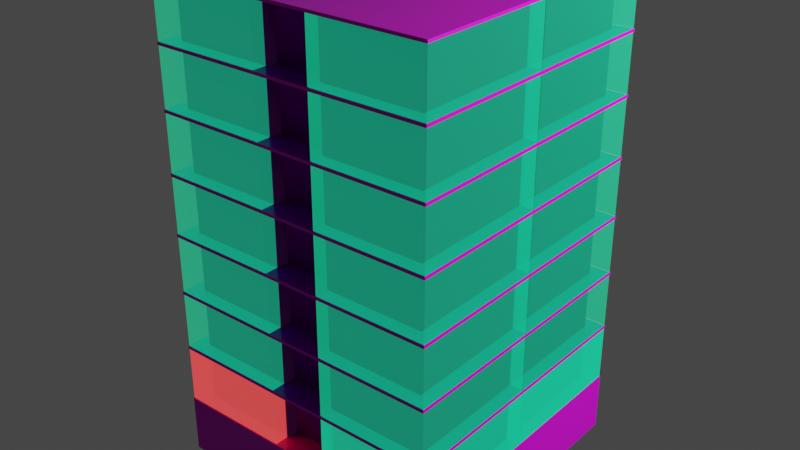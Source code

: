 # Source: building.blend  (saved by Blender 3.5.10; exported with 4.5.12 LTS)
import bpy
from mathutils import Matrix  # noqa: F401  (used for matrix-valued properties, if any)

bpy.ops.wm.read_factory_settings(use_empty=True)
scene = bpy.context.scene
scene.name = 'Scene'

# ---- images (referenced by path relative to the original .blend; pixels are not part of the script)
import os
ASSET_DIR = os.environ.get("B2B_ASSET_DIR", "")  # directory of the original .blend (textures are referenced by path, not embedded)
HERE = os.path.dirname(os.path.abspath(__file__))  # packed textures are extracted next to this script under _unpacked/

def load_image(name, relpath, width, height, colorspace="sRGB"):
    """Load a texture the original file referenced (path relative to the .blend, or extracted next to this script)."""
    p = next((c for c in (os.path.join(HERE, relpath), os.path.join(ASSET_DIR, relpath)) if relpath and os.path.exists(c)), "")
    if p:
        img = bpy.data.images.load(p, check_existing=True)
        img.name = name
    else:  # same state as the original file: an image datablock whose file is absent (Cycles renders it pink)
        img = bpy.data.images.new(name, width, height)
        img.source = "FILE"
        img.filepath = "//" + (relpath or name)
    img.colorspace_settings.name = colorspace
    return img
img_concrete_wall_012_basecolor_jpg = load_image('Concrete_Wall_012_basecolor.jpg', 'Concrete_Wall_012_basecolor.jpg', 1024, 1024, 'sRGB')
img_concrete_wall_012_normal_jpg = load_image('Concrete_Wall_012_normal.jpg', 'Concrete_Wall_012_normal.jpg', 1024, 1024, 'sRGB')
img_concrete_wall_012_roughness_jpg = load_image('Concrete_Wall_012_roughness.jpg', 'Concrete_Wall_012_roughness.jpg', 1024, 1024, 'sRGB')
img_building_facade_001_basecolor_jpg = load_image('Building_Facade_001_basecolor.jpg', 'Building_Facade_001_basecolor.jpg', 1024, 1024, 'sRGB')
img_building_facade_001_normal_jpg = load_image('Building_Facade_001_normal.jpg', 'Building_Facade_001_normal.jpg', 1024, 1024, 'sRGB')
img_building_facade_001_roughness_jpg = load_image('Building_Facade_001_roughness.jpg', 'Building_Facade_001_roughness.jpg', 1024, 1024, 'sRGB')

# ---- materials (node trees are filled in below, after node groups)
mat_concretematerial = bpy.data.materials.new('ConcreteMaterial')
mat_concretematerial.use_transparent_shadow = False
mat_commonareamaterial = bpy.data.materials.new('CommonAreaMaterial')
mat_commonareamaterial.use_transparent_shadow = False
mat_apartmentmaterial = bpy.data.materials.new('ApartmentMaterial')
mat_apartmentmaterial.use_transparent_shadow = False
mat_selectionhover = bpy.data.materials.new('SelectionHover')
mat_selectionhover.surface_render_method = 'BLENDED'
mat_selectionhover.blend_method = 'BLEND'
mat_selectionhover.use_transparency_overlap = False
mat_selectionhover.show_transparent_back = False
mat_selectionhover.use_transparent_shadow = False
mat_selectionselect = bpy.data.materials.new('SelectionSelect')
mat_selectionselect.surface_render_method = 'BLENDED'
mat_selectionselect.blend_method = 'BLEND'
mat_selectionselect.use_transparency_overlap = False
mat_selectionselect.show_transparent_back = False
mat_selectionselect.use_transparent_shadow = False
mat_selectionunavailablehover = bpy.data.materials.new('SelectionUnavailableHover')
mat_selectionunavailablehover.surface_render_method = 'BLENDED'
mat_selectionunavailablehover.blend_method = 'BLEND'
mat_selectionunavailablehover.use_transparency_overlap = False
mat_selectionunavailablehover.show_transparent_back = False
mat_selectionunavailablehover.use_transparent_shadow = False
mat_selectionunavailableselect = bpy.data.materials.new('SelectionUnavailableSelect')
mat_selectionunavailableselect.surface_render_method = 'BLENDED'
mat_selectionunavailableselect.blend_method = 'BLEND'
mat_selectionunavailableselect.use_transparency_overlap = False
mat_selectionunavailableselect.show_transparent_back = False
mat_selectionunavailableselect.use_transparent_shadow = False
mat_selectiondefault = bpy.data.materials.new('SelectionDefault')
mat_selectiondefault.surface_render_method = 'BLENDED'
mat_selectiondefault.blend_method = 'BLEND'
mat_selectiondefault.use_transparency_overlap = False
mat_selectiondefault.show_transparent_back = False
mat_selectiondefault.use_transparent_shadow = False

# ---- material node trees
mat_concretematerial.use_nodes = True; mat_concretematerial.node_tree.nodes.clear()
_N = mat_concretematerial.node_tree.nodes; _L = mat_concretematerial.node_tree.links
n0 = _N.new('ShaderNodeUVMap'); n0.name = 'UV Map'; n0.location = (-1016, 207)
n0.uv_map = 'UVMap'
n1 = _N.new('ShaderNodeTexImage'); n1.name = 'Image Texture'; n1.location = (-461, 411)
n1.image = img_concrete_wall_012_basecolor_jpg
n2 = _N.new('ShaderNodeMapping'); n2.name = 'Mapping'; n2.location = (-772, 225)
n2.inputs[3].default_value = (5.0, 5.0, 5.0)
n3 = _N.new('ShaderNodeOutputMaterial'); n3.name = 'Material Output'; n3.location = (440, 308)
n4 = _N.new('ShaderNodeBsdfPrincipled'); n4.name = 'Principled BSDF'; n4.location = (138, 312)
n4.distribution = 'GGX'
n4.subsurface_method = 'RANDOM_WALK_SKIN'
n4.inputs[3].default_value = 1.45
n4.inputs[27].default_value = (0.0, 0.0, 0.0, 1.0)
n4.inputs[28].default_value = 1.0
n5 = _N.new('ShaderNodeNormalMap'); n5.name = 'Normal Map'; n5.location = (-105, -311)
n6 = _N.new('ShaderNodeTexImage'); n6.name = 'Image Texture.001'; n6.location = (-454, -372)
n6.image = img_concrete_wall_012_normal_jpg
n7 = _N.new('ShaderNodeTexImage'); n7.name = 'Image Texture.002'; n7.location = (-473, 42)
n7.image = img_concrete_wall_012_roughness_jpg
_L.new(n4.outputs[0], n3.inputs[0])
_L.new(n0.outputs[0], n2.inputs[0])
_L.new(n2.outputs[0], n1.inputs[0])
_L.new(n1.outputs[0], n4.inputs[0])
_L.new(n2.outputs[0], n6.inputs[0])
_L.new(n6.outputs[0], n5.inputs[1])
_L.new(n5.outputs[0], n4.inputs[5])
_L.new(n2.outputs[0], n7.inputs[0])
_L.new(n7.outputs[0], n4.inputs[2])
n3.is_active_output = True
mat_commonareamaterial.use_nodes = True; mat_commonareamaterial.node_tree.nodes.clear()
_N = mat_commonareamaterial.node_tree.nodes; _L = mat_commonareamaterial.node_tree.links
n0 = _N.new('ShaderNodeUVMap'); n0.name = 'UV Map'; n0.location = (-1030, 260)
n0.uv_map = 'UVMap'
n1 = _N.new('ShaderNodeOutputMaterial'); n1.name = 'Material Output'; n1.location = (588, 342)
n2 = _N.new('ShaderNodeBsdfPrincipled'); n2.name = 'Principled BSDF'; n2.location = (208, 353)
n2.distribution = 'GGX'
n2.subsurface_method = 'RANDOM_WALK_SKIN'
n2.inputs[3].default_value = 1.45
n2.inputs[27].default_value = (0.0, 0.0, 0.0, 1.0)
n2.inputs[28].default_value = 1.0
n3 = _N.new('ShaderNodeTexImage'); n3.name = 'Image Texture'; n3.location = (-451, 504)
n3.image = img_building_facade_001_basecolor_jpg
n4 = _N.new('ShaderNodeNormalMap'); n4.name = 'Normal Map'; n4.location = (-75, -214)
n4.inputs[0].default_value = 5.0
n5 = _N.new('ShaderNodeTexImage'); n5.name = 'Image Texture.001'; n5.location = (-452, -122)
n5.image = img_building_facade_001_normal_jpg
n6 = _N.new('ShaderNodeMapping'); n6.name = 'Mapping'; n6.location = (-782, 280)
n6.inputs[1].default_value = (0.12, 0.27, 0.0)
n6.inputs[3].default_value = (1.0, 0.7, 0.5)
n7 = _N.new('ShaderNodeTexImage'); n7.name = 'Image Texture.002'; n7.location = (-448, 198)
n7.image = img_building_facade_001_roughness_jpg
_L.new(n2.outputs[0], n1.inputs[0])
_L.new(n0.outputs[0], n6.inputs[0])
_L.new(n6.outputs[0], n3.inputs[0])
_L.new(n6.outputs[0], n5.inputs[0])
_L.new(n5.outputs[0], n4.inputs[1])
_L.new(n4.outputs[0], n2.inputs[5])
_L.new(n3.outputs[0], n2.inputs[0])
_L.new(n6.outputs[0], n7.inputs[0])
_L.new(n7.outputs[0], n2.inputs[2])
n1.is_active_output = True
mat_apartmentmaterial.use_nodes = True; mat_apartmentmaterial.node_tree.nodes.clear()
_N = mat_apartmentmaterial.node_tree.nodes; _L = mat_apartmentmaterial.node_tree.links
n0 = _N.new('ShaderNodeUVMap'); n0.name = 'UV Map'; n0.location = (-1030, 260)
n0.uv_map = 'UVMap'
n1 = _N.new('ShaderNodeOutputMaterial'); n1.name = 'Material Output'; n1.location = (588, 342)
n2 = _N.new('ShaderNodeBsdfPrincipled'); n2.name = 'Principled BSDF'; n2.location = (208, 353)
n2.distribution = 'GGX'
n2.subsurface_method = 'RANDOM_WALK_SKIN'
n2.inputs[3].default_value = 1.45
n2.inputs[27].default_value = (0.0, 0.0, 0.0, 1.0)
n2.inputs[28].default_value = 1.0
n3 = _N.new('ShaderNodeTexImage'); n3.name = 'Image Texture'; n3.location = (-451, 504)
n3.image = img_building_facade_001_basecolor_jpg
n4 = _N.new('ShaderNodeNormalMap'); n4.name = 'Normal Map'; n4.location = (-75, -214)
n4.inputs[0].default_value = 5.0
n5 = _N.new('ShaderNodeTexImage'); n5.name = 'Image Texture.001'; n5.location = (-452, -122)
n5.image = img_building_facade_001_normal_jpg
n6 = _N.new('ShaderNodeMapping'); n6.name = 'Mapping'; n6.location = (-782, 280)
n6.inputs[1].default_value = (0.23, 0.17, 0.0)
n6.inputs[3].default_value = (0.3, 0.4, 0.5)
n7 = _N.new('ShaderNodeTexImage'); n7.name = 'Image Texture.002'; n7.location = (-448, 198)
n7.image = img_building_facade_001_roughness_jpg
_L.new(n2.outputs[0], n1.inputs[0])
_L.new(n0.outputs[0], n6.inputs[0])
_L.new(n6.outputs[0], n3.inputs[0])
_L.new(n6.outputs[0], n5.inputs[0])
_L.new(n5.outputs[0], n4.inputs[1])
_L.new(n4.outputs[0], n2.inputs[5])
_L.new(n3.outputs[0], n2.inputs[0])
_L.new(n6.outputs[0], n7.inputs[0])
_L.new(n7.outputs[0], n2.inputs[2])
n1.is_active_output = True
mat_selectionhover.use_nodes = True; mat_selectionhover.node_tree.nodes.clear()
_N = mat_selectionhover.node_tree.nodes; _L = mat_selectionhover.node_tree.links
n0 = _N.new('ShaderNodeBsdfPrincipled'); n0.name = 'Principled BSDF'; n0.location = (10, 300)
n0.distribution = 'GGX'
n0.subsurface_method = 'RANDOM_WALK_SKIN'
n0.inputs[0].default_value = (0.005181, 0.4851, 0.2195, 1.0)
n0.inputs[3].default_value = 1.45
n0.inputs[4].default_value = 0.7
n0.inputs[27].default_value = (0.005181, 0.4851, 0.2195, 1.0)
n0.inputs[28].default_value = 1.0
n1 = _N.new('ShaderNodeOutputMaterial'); n1.name = 'Material Output'; n1.location = (300, 300)
_L.new(n0.outputs[0], n1.inputs[0])
n1.is_active_output = True
mat_selectionselect.use_nodes = True; mat_selectionselect.node_tree.nodes.clear()
_N = mat_selectionselect.node_tree.nodes; _L = mat_selectionselect.node_tree.links
n0 = _N.new('ShaderNodeBsdfPrincipled'); n0.name = 'Principled BSDF'; n0.location = (10, 300)
n0.distribution = 'GGX'
n0.subsurface_method = 'RANDOM_WALK_SKIN'
n0.inputs[0].default_value = (0.005181, 0.4851, 0.2195, 1.0)
n0.inputs[3].default_value = 1.45
n0.inputs[4].default_value = 0.9
n0.inputs[27].default_value = (0.005181, 0.4851, 0.2195, 1.0)
n0.inputs[28].default_value = 1.0
n1 = _N.new('ShaderNodeOutputMaterial'); n1.name = 'Material Output'; n1.location = (300, 300)
_L.new(n0.outputs[0], n1.inputs[0])
n1.is_active_output = True
mat_selectionunavailablehover.use_nodes = True; mat_selectionunavailablehover.node_tree.nodes.clear()
_N = mat_selectionunavailablehover.node_tree.nodes; _L = mat_selectionunavailablehover.node_tree.links
n0 = _N.new('ShaderNodeBsdfPrincipled'); n0.name = 'Principled BSDF'; n0.location = (10, 300)
n0.distribution = 'GGX'
n0.subsurface_method = 'RANDOM_WALK_SKIN'
n0.inputs[0].default_value = (0.8632, 0.05781, 0.05781, 1.0)
n0.inputs[3].default_value = 1.45
n0.inputs[4].default_value = 0.4
n0.inputs[27].default_value = (0.8632, 0.05781, 0.05781, 1.0)
n0.inputs[28].default_value = 1.0
n1 = _N.new('ShaderNodeOutputMaterial'); n1.name = 'Material Output'; n1.location = (300, 300)
_L.new(n0.outputs[0], n1.inputs[0])
n1.is_active_output = True
mat_selectionunavailableselect.use_nodes = True; mat_selectionunavailableselect.node_tree.nodes.clear()
_N = mat_selectionunavailableselect.node_tree.nodes; _L = mat_selectionunavailableselect.node_tree.links
n0 = _N.new('ShaderNodeBsdfPrincipled'); n0.name = 'Principled BSDF'; n0.location = (10, 300)
n0.distribution = 'GGX'
n0.subsurface_method = 'RANDOM_WALK_SKIN'
n0.inputs[0].default_value = (0.8632, 0.05781, 0.05781, 1.0)
n0.inputs[3].default_value = 1.45
n0.inputs[4].default_value = 0.9
n0.inputs[27].default_value = (0.8632, 0.05781, 0.05781, 1.0)
n0.inputs[28].default_value = 1.0
n1 = _N.new('ShaderNodeOutputMaterial'); n1.name = 'Material Output'; n1.location = (300, 300)
_L.new(n0.outputs[0], n1.inputs[0])
n1.is_active_output = True
mat_selectiondefault.use_nodes = True; mat_selectiondefault.node_tree.nodes.clear()
_N = mat_selectiondefault.node_tree.nodes; _L = mat_selectiondefault.node_tree.links
n0 = _N.new('ShaderNodeBsdfPrincipled'); n0.name = 'Principled BSDF'; n0.location = (10, 300)
n0.distribution = 'GGX'
n0.subsurface_method = 'RANDOM_WALK_SKIN'
n0.inputs[0].default_value = (0.005181, 0.4851, 0.2195, 1.0)
n0.inputs[3].default_value = 1.45
n0.inputs[4].default_value = 0.4
n0.inputs[27].default_value = (0.005181, 0.4851, 0.2195, 1.0)
n0.inputs[28].default_value = 1.0
n1 = _N.new('ShaderNodeOutputMaterial'); n1.name = 'Material Output'; n1.location = (300, 300)
_L.new(n0.outputs[0], n1.inputs[0])
n1.is_active_output = True

# ---- world
world_world = bpy.data.worlds.new('World'); scene.world = world_world
world_world.use_nodes = True; world_world.node_tree.nodes.clear()
_N = world_world.node_tree.nodes; _L = world_world.node_tree.links
n0 = _N.new('ShaderNodeOutputWorld'); n0.name = 'World Output'; n0.location = (300, 300)
n1 = _N.new('ShaderNodeBackground'); n1.name = 'Background'; n1.location = (10, 300)
n1.inputs[0].default_value = (0.05088, 0.05088, 0.05088, 1.0)
_L.new(n1.outputs[0], n0.inputs[0])
n0.is_active_output = True
world_world.color = (0.05088, 0.05088, 0.05088)
world_world.use_sun_shadow = False
world_world.sun_shadow_jitter_overblur = 0.0

# ---- lights
light_point = bpy.data.lights.new('Point', 'POINT')
light_point.transmission_factor = 0.0
light_point.energy = 1e+05
light_point.shadow_maximum_resolution = 0.006
light_point.use_absolute_resolution = True

# ---- meshes
me_plane_001 = bpy.data.meshes.new('Plane.001')
me_plane_001.from_pydata([(-10.0, -10.0, 0.0), (10.0, -10.0, 0.0), (-10.0, 10.0, 0.0), (10.0, 10.0, 0.0), (-10.0, -10.0, 4.0), (10.0, -10.0, 4.0), (-10.0, 10.0, 4.0), (10.0, 10.0, 4.0)], [], [(0, 2, 3, 1), (4, 5, 7, 6), (3, 2, 6, 7), (0, 1, 5, 4), (1, 3, 7, 5), (2, 0, 4, 6)])
_uv = me_plane_001.uv_layers.new(name='UVMap')
_uv.uv.foreach_set('vector', [0.4999, 0.4999, 0.4999, 0.0001447, 0.0001447, 0.0001446, 0.0001446, 0.4999, 0.4999, 0.9999, 0.0001446, 0.9999, 0.0001447, 0.5001, 0.4999, 0.5001, 0.5001, 0.0001446, 0.5001, 0.4999, 0.6001, 0.4999, 0.6001, 0.0001446, 0.6004, 0.4999, 0.6004, 0.0001446, 0.7003, 0.0001446, 0.7003, 0.4999, 0.5001, 0.4999, 0.5001, 0.0001446, 0.6001, 0.0001446, 0.6001, 0.4999, 0.6004, 0.0001446, 0.6004, 0.4999, 0.7003, 0.4999, 0.7003, 0.0001446])
me_plane_001.materials.append(mat_concretematerial)
me_plane_001.update()
me_plane_019 = bpy.data.meshes.new('Plane.019')
me_plane_019.from_pydata([(-10.0, -10.0, 0.0), (10.0, -10.0, 0.0), (-10.0, 10.0, 0.0), (10.0, 10.0, 0.0), (-10.0, -10.0, 0.2), (10.0, -10.0, 0.2), (-10.0, 10.0, 0.2), (10.0, 10.0, 0.2)], [], [(0, 2, 3, 1), (4, 5, 7, 6), (3, 2, 6, 7), (0, 1, 5, 4), (1, 3, 7, 5), (2, 0, 4, 6)])
_uv = me_plane_019.uv_layers.new(name='UVMap')
_uv.uv.foreach_set('vector', [0.4999, 0.4999, 0.4999, 0.00011, 0.00011, 0.0001099, 0.0001099, 0.4999, 0.4999, 0.9999, 0.0001099, 0.9999, 0.00011, 0.5001, 0.4999, 0.5001, 0.5001, 0.0001099, 0.5001, 0.4999, 0.5051, 0.4999, 0.5051, 0.0001099, 0.5053, 0.4999, 0.5053, 0.0001099, 0.5103, 0.0001099, 0.5103, 0.4999, 0.5001, 0.4999, 0.5001, 0.0001099, 0.5051, 0.0001099, 0.5051, 0.4999, 0.5053, 0.0001099, 0.5053, 0.4999, 0.5103, 0.4999, 0.5103, 0.0001099])
me_plane_019.materials.append(mat_concretematerial)
me_plane_019.update()
me_plane_008 = bpy.data.meshes.new('Plane.008')
me_plane_008.from_pydata([(-2.0, -8.1, 0.0), (2.0, -8.1, 0.0), (-2.0, 8.1, 0.0), (2.0, 8.1, 0.0), (-2.0, -8.1, 4.0), (2.0, -8.1, 4.0), (-2.0, 8.1, 4.0), (2.0, 8.1, 4.0)], [], [(0, 2, 3, 1), (4, 5, 7, 6), (3, 2, 6, 7), (0, 1, 5, 4), (1, 3, 7, 5), (2, 0, 4, 6)])
_uv = me_plane_008.uv_layers.new(name='UVMap')
_uv.uv.foreach_set('vector', [0.3765, 0.0, 0.3765, 1.0, 0.6235, 1.0, 0.6235, 0.0, 0.3765, 0.0, 0.6235, 0.0, 0.6235, 1.0, 0.3765, 1.0, 0.6235, 0.3765, 0.3765, 0.3765, 0.3765, 0.6235, 0.6235, 0.6235, 0.3765, 0.3765, 0.6235, 0.3765, 0.6235, 0.6235, 0.3765, 0.6235, 0.0, 0.3765, 1.0, 0.3765, 1.0, 0.6235, 0.0, 0.6235, 1.0, 0.3765, 0.0, 0.3765, 0.0, 0.6235, 1.0, 0.6235])
me_plane_008.materials.append(mat_commonareamaterial)
me_plane_008.update()
me_plane_010 = bpy.data.meshes.new('Plane.010')
me_plane_010.from_pydata([(-3.5, 4.5, 0.0), (3.5, 4.5, 0.0), (-3.5, -4.5, 0.0), (3.5, -4.5, 0.0), (-3.5, 4.5, 4.0), (3.5, 4.5, 4.0), (-3.5, -4.5, 4.0), (3.5, -4.5, 4.0)], [], [(1, 5, 4, 0), (7, 6, 4, 5), (2, 0, 4, 6), (2, 6, 7, 3), (1, 0, 2, 3), (7, 5, 1, 3)])
_uv = me_plane_010.uv_layers.new(name='UVMap')
_uv.uv.foreach_set('vector', [0.8889, 0.2778, 0.8889, 0.7222, 0.1111, 0.7222, 0.1111, 0.2778, 0.8889, 0.0, 0.1111, 0.0, 0.1111, 1.0, 0.8889, 1.0, 0.0, 0.2778, 1.0, 0.2778, 1.0, 0.7222, 0.0, 0.7222, 0.1111, 0.2778, 0.1111, 0.7222, 0.8889, 0.7222, 0.8889, 0.2778, 0.8889, 1.0, 0.1111, 1.0, 0.1111, 0.0, 0.8889, 0.0, 0.0, 0.7222, 1.0, 0.7222, 1.0, 0.2778, 0.0, 0.2778])
me_plane_010.materials.append(mat_apartmentmaterial)
me_plane_010.update()
me_plane_078 = bpy.data.meshes.new('Plane.078')
me_plane_078.from_pydata([(-10.0, -10.0, 0.0), (10.0, -10.0, 0.0), (-10.0, 10.0, 0.0), (10.0, 10.0, 0.0), (-10.0, -10.0, 0.2), (10.0, -10.0, 0.2), (-10.0, 10.0, 0.2), (10.0, 10.0, 0.2)], [], [(0, 2, 3, 1), (4, 5, 7, 6), (3, 2, 6, 7), (0, 1, 5, 4), (1, 3, 7, 5), (2, 0, 4, 6)])
_uv = me_plane_078.uv_layers.new(name='UVMap')
_uv.uv.foreach_set('vector', [0.4999, 0.4999, 0.4999, 0.00011, 0.00011, 0.0001099, 0.0001099, 0.4999, 0.4999, 0.9999, 0.0001099, 0.9999, 0.00011, 0.5001, 0.4999, 0.5001, 0.5001, 0.0001099, 0.5001, 0.4999, 0.5051, 0.4999, 0.5051, 0.0001099, 0.5053, 0.4999, 0.5053, 0.0001099, 0.5103, 0.0001099, 0.5103, 0.4999, 0.5001, 0.4999, 0.5001, 0.0001099, 0.5051, 0.0001099, 0.5051, 0.4999, 0.5053, 0.0001099, 0.5053, 0.4999, 0.5103, 0.4999, 0.5103, 0.0001099])
me_plane_078.materials.append(mat_concretematerial)
me_plane_078.update()
me_plane_084 = bpy.data.meshes.new('Plane.084')
me_plane_084.from_pydata([(-10.0, -10.0, 0.0), (10.0, -10.0, 0.0), (-10.0, 10.0, 0.0), (10.0, 10.0, 0.0), (-10.0, -10.0, 0.2), (10.0, -10.0, 0.2), (-10.0, 10.0, 0.2), (10.0, 10.0, 0.2)], [], [(0, 2, 3, 1), (4, 5, 7, 6), (3, 2, 6, 7), (0, 1, 5, 4), (1, 3, 7, 5), (2, 0, 4, 6)])
_uv = me_plane_084.uv_layers.new(name='UVMap')
_uv.uv.foreach_set('vector', [0.4999, 0.4999, 0.4999, 0.00011, 0.00011, 0.0001099, 0.0001099, 0.4999, 0.4999, 0.9999, 0.0001099, 0.9999, 0.00011, 0.5001, 0.4999, 0.5001, 0.5001, 0.0001099, 0.5001, 0.4999, 0.5051, 0.4999, 0.5051, 0.0001099, 0.5053, 0.4999, 0.5053, 0.0001099, 0.5103, 0.0001099, 0.5103, 0.4999, 0.5001, 0.4999, 0.5001, 0.0001099, 0.5051, 0.0001099, 0.5051, 0.4999, 0.5053, 0.0001099, 0.5053, 0.4999, 0.5103, 0.4999, 0.5103, 0.0001099])
me_plane_084.materials.append(mat_concretematerial)
me_plane_084.update()
me_plane_090 = bpy.data.meshes.new('Plane.090')
me_plane_090.from_pydata([(-10.0, -10.0, 0.0), (10.0, -10.0, 0.0), (-10.0, 10.0, 0.0), (10.0, 10.0, 0.0), (-10.0, -10.0, 0.2), (10.0, -10.0, 0.2), (-10.0, 10.0, 0.2), (10.0, 10.0, 0.2)], [], [(0, 2, 3, 1), (4, 5, 7, 6), (3, 2, 6, 7), (0, 1, 5, 4), (1, 3, 7, 5), (2, 0, 4, 6)])
_uv = me_plane_090.uv_layers.new(name='UVMap')
_uv.uv.foreach_set('vector', [0.4999, 0.4999, 0.4999, 0.00011, 0.00011, 0.0001099, 0.0001099, 0.4999, 0.4999, 0.9999, 0.0001099, 0.9999, 0.00011, 0.5001, 0.4999, 0.5001, 0.5001, 0.0001099, 0.5001, 0.4999, 0.5051, 0.4999, 0.5051, 0.0001099, 0.5053, 0.4999, 0.5053, 0.0001099, 0.5103, 0.0001099, 0.5103, 0.4999, 0.5001, 0.4999, 0.5001, 0.0001099, 0.5051, 0.0001099, 0.5051, 0.4999, 0.5053, 0.0001099, 0.5053, 0.4999, 0.5103, 0.4999, 0.5103, 0.0001099])
me_plane_090.materials.append(mat_concretematerial)
me_plane_090.update()
me_plane_096 = bpy.data.meshes.new('Plane.096')
me_plane_096.from_pydata([(-10.0, -10.0, 0.0), (10.0, -10.0, 0.0), (-10.0, 10.0, 0.0), (10.0, 10.0, 0.0), (-10.0, -10.0, 0.2), (10.0, -10.0, 0.2), (-10.0, 10.0, 0.2), (10.0, 10.0, 0.2)], [], [(0, 2, 3, 1), (4, 5, 7, 6), (3, 2, 6, 7), (0, 1, 5, 4), (1, 3, 7, 5), (2, 0, 4, 6)])
_uv = me_plane_096.uv_layers.new(name='UVMap')
_uv.uv.foreach_set('vector', [0.4999, 0.4999, 0.4999, 0.00011, 0.00011, 0.0001099, 0.0001099, 0.4999, 0.4999, 0.9999, 0.0001099, 0.9999, 0.00011, 0.5001, 0.4999, 0.5001, 0.5001, 0.0001099, 0.5001, 0.4999, 0.5051, 0.4999, 0.5051, 0.0001099, 0.5053, 0.4999, 0.5053, 0.0001099, 0.5103, 0.0001099, 0.5103, 0.4999, 0.5001, 0.4999, 0.5001, 0.0001099, 0.5051, 0.0001099, 0.5051, 0.4999, 0.5053, 0.0001099, 0.5053, 0.4999, 0.5103, 0.4999, 0.5103, 0.0001099])
me_plane_096.materials.append(mat_concretematerial)
me_plane_096.update()
me_plane_102 = bpy.data.meshes.new('Plane.102')
me_plane_102.from_pydata([(-10.0, -10.0, 0.0), (10.0, -10.0, 0.0), (-10.0, 10.0, 0.0), (10.0, 10.0, 0.0), (-10.0, -10.0, 0.2), (10.0, -10.0, 0.2), (-10.0, 10.0, 0.2), (10.0, 10.0, 0.2)], [], [(0, 2, 3, 1), (4, 5, 7, 6), (3, 2, 6, 7), (0, 1, 5, 4), (1, 3, 7, 5), (2, 0, 4, 6)])
_uv = me_plane_102.uv_layers.new(name='UVMap')
_uv.uv.foreach_set('vector', [0.4999, 0.4999, 0.4999, 0.00011, 0.00011, 0.0001099, 0.0001099, 0.4999, 0.4999, 0.9999, 0.0001099, 0.9999, 0.00011, 0.5001, 0.4999, 0.5001, 0.5001, 0.0001099, 0.5001, 0.4999, 0.5051, 0.4999, 0.5051, 0.0001099, 0.5053, 0.4999, 0.5053, 0.0001099, 0.5103, 0.0001099, 0.5103, 0.4999, 0.5001, 0.4999, 0.5001, 0.0001099, 0.5051, 0.0001099, 0.5051, 0.4999, 0.5053, 0.0001099, 0.5053, 0.4999, 0.5103, 0.4999, 0.5103, 0.0001099])
me_plane_102.materials.append(mat_concretematerial)
me_plane_102.update()
me_plane_108 = bpy.data.meshes.new('Plane.108')
me_plane_108.from_pydata([(-10.0, -10.0, 0.0), (10.0, -10.0, 0.0), (-10.0, 10.0, 0.0), (10.0, 10.0, 0.0), (-10.0, -10.0, 0.2), (10.0, -10.0, 0.2), (-10.0, 10.0, 0.2), (10.0, 10.0, 0.2)], [], [(0, 2, 3, 1), (4, 5, 7, 6), (3, 2, 6, 7), (0, 1, 5, 4), (1, 3, 7, 5), (2, 0, 4, 6)])
_uv = me_plane_108.uv_layers.new(name='UVMap')
_uv.uv.foreach_set('vector', [0.4999, 0.4999, 0.4999, 0.00011, 0.00011, 0.0001099, 0.0001099, 0.4999, 0.4999, 0.9999, 0.0001099, 0.9999, 0.00011, 0.5001, 0.4999, 0.5001, 0.5001, 0.0001099, 0.5001, 0.4999, 0.5051, 0.4999, 0.5051, 0.0001099, 0.5053, 0.4999, 0.5053, 0.0001099, 0.5103, 0.0001099, 0.5103, 0.4999, 0.5001, 0.4999, 0.5001, 0.0001099, 0.5051, 0.0001099, 0.5051, 0.4999, 0.5053, 0.0001099, 0.5053, 0.4999, 0.5103, 0.4999, 0.5103, 0.0001099])
me_plane_108.materials.append(mat_concretematerial)
me_plane_108.update()
me_plane_114 = bpy.data.meshes.new('Plane.114')
me_plane_114.from_pydata([(-10.0, -10.0, 0.0), (10.0, -10.0, 0.0), (-10.0, 10.0, 0.0), (10.0, 10.0, 0.0), (-10.0, -10.0, 0.2), (10.0, -10.0, 0.2), (-10.0, 10.0, 0.2), (10.0, 10.0, 0.2)], [], [(0, 2, 3, 1), (4, 5, 7, 6), (3, 2, 6, 7), (0, 1, 5, 4), (1, 3, 7, 5), (2, 0, 4, 6)])
_uv = me_plane_114.uv_layers.new(name='UVMap')
_uv.uv.foreach_set('vector', [0.4999, 0.4999, 0.4999, 0.00011, 0.00011, 0.0001099, 0.0001099, 0.4999, 0.4999, 0.9999, 0.0001099, 0.9999, 0.00011, 0.5001, 0.4999, 0.5001, 0.5001, 0.0001099, 0.5001, 0.4999, 0.5051, 0.4999, 0.5051, 0.0001099, 0.5053, 0.4999, 0.5053, 0.0001099, 0.5103, 0.0001099, 0.5103, 0.4999, 0.5001, 0.4999, 0.5001, 0.0001099, 0.5051, 0.0001099, 0.5051, 0.4999, 0.5053, 0.0001099, 0.5053, 0.4999, 0.5103, 0.4999, 0.5103, 0.0001099])
me_plane_114.materials.append(mat_concretematerial)
me_plane_114.update()
me_plane_060 = bpy.data.meshes.new('Plane.060')
me_plane_060.from_pydata([(-4.0, 5.0, 0.0), (4.0, 5.0, 0.0), (-4.0, -5.0, 0.0), (4.0, -5.0, 0.0), (-4.0, 5.0, 4.0), (4.0, 5.0, 4.0), (-4.0, -5.0, 4.0), (4.0, -5.0, 4.0)], [], [(1, 5, 4, 0), (7, 6, 4, 5), (2, 0, 4, 6), (2, 6, 7, 3), (1, 0, 2, 3), (7, 5, 1, 3)])
_uv = me_plane_060.uv_layers.new(name='UVMap')
_uv.uv.foreach_set('vector', [1.0, 0.0, 1.0, 0.0, 0.0, 0.0, 0.0, 0.0, 1.0, 1.0, 0.0, 1.0, 0.0, 0.0, 1.0, 0.0, 0.0, 1.0, 0.0, 0.0, 0.0, 0.0, 0.0, 1.0, 0.0, 1.0, 0.0, 1.0, 1.0, 1.0, 1.0, 1.0, 1.0, 0.0, 0.0, 0.0, 0.0, 1.0, 1.0, 1.0, 1.0, 1.0, 1.0, 0.0, 1.0, 0.0, 1.0, 1.0])
me_plane_060.materials.append(mat_selectionhover)
me_plane_060.update()
me_plane_061 = bpy.data.meshes.new('Plane.061')
me_plane_061.from_pydata([(-4.0, 5.0, 0.0), (4.0, 5.0, 0.0), (-4.0, -5.0, 0.0), (4.0, -5.0, 0.0), (-4.0, 5.0, 4.0), (4.0, 5.0, 4.0), (-4.0, -5.0, 4.0), (4.0, -5.0, 4.0)], [], [(1, 5, 4, 0), (7, 6, 4, 5), (2, 0, 4, 6), (2, 6, 7, 3), (1, 0, 2, 3), (7, 5, 1, 3)])
_uv = me_plane_061.uv_layers.new(name='UVMap')
_uv.uv.foreach_set('vector', [1.0, 0.0, 1.0, 0.0, 0.0, 0.0, 0.0, 0.0, 1.0, 1.0, 0.0, 1.0, 0.0, 0.0, 1.0, 0.0, 0.0, 1.0, 0.0, 0.0, 0.0, 0.0, 0.0, 1.0, 0.0, 1.0, 0.0, 1.0, 1.0, 1.0, 1.0, 1.0, 1.0, 0.0, 0.0, 0.0, 0.0, 1.0, 1.0, 1.0, 1.0, 1.0, 1.0, 0.0, 1.0, 0.0, 1.0, 1.0])
me_plane_061.materials.append(mat_selectionselect)
me_plane_061.update()
me_plane_062 = bpy.data.meshes.new('Plane.062')
me_plane_062.from_pydata([(-4.0, 5.0, 0.0), (4.0, 5.0, 0.0), (-4.0, -5.0, 0.0), (4.0, -5.0, 0.0), (-4.0, 5.0, 4.0), (4.0, 5.0, 4.0), (-4.0, -5.0, 4.0), (4.0, -5.0, 4.0)], [], [(1, 5, 4, 0), (7, 6, 4, 5), (2, 0, 4, 6), (2, 6, 7, 3), (1, 0, 2, 3), (7, 5, 1, 3)])
_uv = me_plane_062.uv_layers.new(name='UVMap')
_uv.uv.foreach_set('vector', [1.0, 0.0, 1.0, 0.0, 0.0, 0.0, 0.0, 0.0, 1.0, 1.0, 0.0, 1.0, 0.0, 0.0, 1.0, 0.0, 0.0, 1.0, 0.0, 0.0, 0.0, 0.0, 0.0, 1.0, 0.0, 1.0, 0.0, 1.0, 1.0, 1.0, 1.0, 1.0, 1.0, 0.0, 0.0, 0.0, 0.0, 1.0, 1.0, 1.0, 1.0, 1.0, 1.0, 0.0, 1.0, 0.0, 1.0, 1.0])
me_plane_062.materials.append(mat_selectionunavailablehover)
me_plane_062.update()
me_plane_063 = bpy.data.meshes.new('Plane.063')
me_plane_063.from_pydata([(-4.0, 5.0, 0.0), (4.0, 5.0, 0.0), (-4.0, -5.0, 0.0), (4.0, -5.0, 0.0), (-4.0, 5.0, 4.0), (4.0, 5.0, 4.0), (-4.0, -5.0, 4.0), (4.0, -5.0, 4.0)], [], [(1, 5, 4, 0), (7, 6, 4, 5), (2, 0, 4, 6), (2, 6, 7, 3), (1, 0, 2, 3), (7, 5, 1, 3)])
_uv = me_plane_063.uv_layers.new(name='UVMap')
_uv.uv.foreach_set('vector', [1.0, 0.0, 1.0, 0.0, 0.0, 0.0, 0.0, 0.0, 1.0, 1.0, 0.0, 1.0, 0.0, 0.0, 1.0, 0.0, 0.0, 1.0, 0.0, 0.0, 0.0, 0.0, 0.0, 1.0, 0.0, 1.0, 0.0, 1.0, 1.0, 1.0, 1.0, 1.0, 1.0, 0.0, 0.0, 0.0, 0.0, 1.0, 1.0, 1.0, 1.0, 1.0, 1.0, 0.0, 1.0, 0.0, 1.0, 1.0])
me_plane_063.materials.append(mat_selectionunavailableselect)
me_plane_063.update()
me_plane_064 = bpy.data.meshes.new('Plane.064')
me_plane_064.from_pydata([(-4.0, 5.0, 0.0), (4.0, 5.0, 0.0), (-4.0, -5.0, 0.0), (4.0, -5.0, 0.0), (-4.0, 5.0, 4.0), (4.0, 5.0, 4.0), (-4.0, -5.0, 4.0), (4.0, -5.0, 4.0)], [], [(1, 5, 4, 0), (7, 6, 4, 5), (2, 0, 4, 6), (2, 6, 7, 3), (1, 0, 2, 3), (7, 5, 1, 3)])
_uv = me_plane_064.uv_layers.new(name='UVMap')
_uv.uv.foreach_set('vector', [1.0, 0.0, 1.0, 0.0, 0.0, 0.0, 0.0, 0.0, 1.0, 1.0, 0.0, 1.0, 0.0, 0.0, 1.0, 0.0, 0.0, 1.0, 0.0, 0.0, 0.0, 0.0, 0.0, 1.0, 0.0, 1.0, 0.0, 1.0, 1.0, 1.0, 1.0, 1.0, 1.0, 0.0, 0.0, 0.0, 0.0, 1.0, 1.0, 1.0, 1.0, 1.0, 1.0, 0.0, 1.0, 0.0, 1.0, 1.0])
me_plane_064.materials.append(mat_selectiondefault)
me_plane_064.update()
me_plane_065 = bpy.data.meshes.new('Plane.065')
me_plane_065.from_pydata([(-4.0, 5.0, 0.0), (4.0, 5.0, 0.0), (-4.0, -5.0, 0.0), (4.0, -5.0, 0.0), (-4.0, 5.0, 4.0), (4.0, 5.0, 4.0), (-4.0, -5.0, 4.0), (4.0, -5.0, 4.0)], [], [(1, 5, 4, 0), (7, 6, 4, 5), (2, 0, 4, 6), (2, 6, 7, 3), (1, 0, 2, 3), (7, 5, 1, 3)])
_uv = me_plane_065.uv_layers.new(name='UVMap')
_uv.uv.foreach_set('vector', [1.0, 0.0, 1.0, 0.0, 0.0, 0.0, 0.0, 0.0, 1.0, 1.0, 0.0, 1.0, 0.0, 0.0, 1.0, 0.0, 0.0, 1.0, 0.0, 0.0, 0.0, 0.0, 0.0, 1.0, 0.0, 1.0, 0.0, 1.0, 1.0, 1.0, 1.0, 1.0, 1.0, 0.0, 0.0, 0.0, 0.0, 1.0, 1.0, 1.0, 1.0, 1.0, 1.0, 0.0, 1.0, 0.0, 1.0, 1.0])
me_plane_065.materials.append(mat_selectiondefault)
me_plane_065.update()
me_plane_066 = bpy.data.meshes.new('Plane.066')
me_plane_066.from_pydata([(-4.0, 5.0, 0.0), (4.0, 5.0, 0.0), (-4.0, -5.0, 0.0), (4.0, -5.0, 0.0), (-4.0, 5.0, 4.0), (4.0, 5.0, 4.0), (-4.0, -5.0, 4.0), (4.0, -5.0, 4.0)], [], [(1, 5, 4, 0), (7, 6, 4, 5), (2, 0, 4, 6), (2, 6, 7, 3), (1, 0, 2, 3), (7, 5, 1, 3)])
_uv = me_plane_066.uv_layers.new(name='UVMap')
_uv.uv.foreach_set('vector', [1.0, 0.0, 1.0, 0.0, 0.0, 0.0, 0.0, 0.0, 1.0, 1.0, 0.0, 1.0, 0.0, 0.0, 1.0, 0.0, 0.0, 1.0, 0.0, 0.0, 0.0, 0.0, 0.0, 1.0, 0.0, 1.0, 0.0, 1.0, 1.0, 1.0, 1.0, 1.0, 1.0, 0.0, 0.0, 0.0, 0.0, 1.0, 1.0, 1.0, 1.0, 1.0, 1.0, 0.0, 1.0, 0.0, 1.0, 1.0])
me_plane_066.materials.append(mat_selectiondefault)
me_plane_066.update()
me_plane_067 = bpy.data.meshes.new('Plane.067')
me_plane_067.from_pydata([(-4.0, 5.0, 0.0), (4.0, 5.0, 0.0), (-4.0, -5.0, 0.0), (4.0, -5.0, 0.0), (-4.0, 5.0, 4.0), (4.0, 5.0, 4.0), (-4.0, -5.0, 4.0), (4.0, -5.0, 4.0)], [], [(1, 5, 4, 0), (7, 6, 4, 5), (2, 0, 4, 6), (2, 6, 7, 3), (1, 0, 2, 3), (7, 5, 1, 3)])
_uv = me_plane_067.uv_layers.new(name='UVMap')
_uv.uv.foreach_set('vector', [1.0, 0.0, 1.0, 0.0, 0.0, 0.0, 0.0, 0.0, 1.0, 1.0, 0.0, 1.0, 0.0, 0.0, 1.0, 0.0, 0.0, 1.0, 0.0, 0.0, 0.0, 0.0, 0.0, 1.0, 0.0, 1.0, 0.0, 1.0, 1.0, 1.0, 1.0, 1.0, 1.0, 0.0, 0.0, 0.0, 0.0, 1.0, 1.0, 1.0, 1.0, 1.0, 1.0, 0.0, 1.0, 0.0, 1.0, 1.0])
me_plane_067.materials.append(mat_selectiondefault)
me_plane_067.update()
me_plane_068 = bpy.data.meshes.new('Plane.068')
me_plane_068.from_pydata([(-4.0, 5.0, 0.0), (4.0, 5.0, 0.0), (-4.0, -5.0, 0.0), (4.0, -5.0, 0.0), (-4.0, 5.0, 4.0), (4.0, 5.0, 4.0), (-4.0, -5.0, 4.0), (4.0, -5.0, 4.0)], [], [(1, 5, 4, 0), (7, 6, 4, 5), (2, 0, 4, 6), (2, 6, 7, 3), (1, 0, 2, 3), (7, 5, 1, 3)])
_uv = me_plane_068.uv_layers.new(name='UVMap')
_uv.uv.foreach_set('vector', [1.0, 0.0, 1.0, 0.0, 0.0, 0.0, 0.0, 0.0, 1.0, 1.0, 0.0, 1.0, 0.0, 0.0, 1.0, 0.0, 0.0, 1.0, 0.0, 0.0, 0.0, 0.0, 0.0, 1.0, 0.0, 1.0, 0.0, 1.0, 1.0, 1.0, 1.0, 1.0, 1.0, 0.0, 0.0, 0.0, 0.0, 1.0, 1.0, 1.0, 1.0, 1.0, 1.0, 0.0, 1.0, 0.0, 1.0, 1.0])
me_plane_068.materials.append(mat_selectiondefault)
me_plane_068.update()
me_plane_069 = bpy.data.meshes.new('Plane.069')
me_plane_069.from_pydata([(-4.0, 5.0, 0.0), (4.0, 5.0, 0.0), (-4.0, -5.0, 0.0), (4.0, -5.0, 0.0), (-4.0, 5.0, 4.0), (4.0, 5.0, 4.0), (-4.0, -5.0, 4.0), (4.0, -5.0, 4.0)], [], [(1, 5, 4, 0), (7, 6, 4, 5), (2, 0, 4, 6), (2, 6, 7, 3), (1, 0, 2, 3), (7, 5, 1, 3)])
_uv = me_plane_069.uv_layers.new(name='UVMap')
_uv.uv.foreach_set('vector', [1.0, 0.0, 1.0, 0.0, 0.0, 0.0, 0.0, 0.0, 1.0, 1.0, 0.0, 1.0, 0.0, 0.0, 1.0, 0.0, 0.0, 1.0, 0.0, 0.0, 0.0, 0.0, 0.0, 1.0, 0.0, 1.0, 0.0, 1.0, 1.0, 1.0, 1.0, 1.0, 1.0, 0.0, 0.0, 0.0, 0.0, 1.0, 1.0, 1.0, 1.0, 1.0, 1.0, 0.0, 1.0, 0.0, 1.0, 1.0])
me_plane_069.materials.append(mat_selectiondefault)
me_plane_069.update()
me_plane_070 = bpy.data.meshes.new('Plane.070')
me_plane_070.from_pydata([(-4.0, 5.0, 0.0), (4.0, 5.0, 0.0), (-4.0, -5.0, 0.0), (4.0, -5.0, 0.0), (-4.0, 5.0, 4.0), (4.0, 5.0, 4.0), (-4.0, -5.0, 4.0), (4.0, -5.0, 4.0)], [], [(1, 5, 4, 0), (7, 6, 4, 5), (2, 0, 4, 6), (2, 6, 7, 3), (1, 0, 2, 3), (7, 5, 1, 3)])
_uv = me_plane_070.uv_layers.new(name='UVMap')
_uv.uv.foreach_set('vector', [1.0, 0.0, 1.0, 0.0, 0.0, 0.0, 0.0, 0.0, 1.0, 1.0, 0.0, 1.0, 0.0, 0.0, 1.0, 0.0, 0.0, 1.0, 0.0, 0.0, 0.0, 0.0, 0.0, 1.0, 0.0, 1.0, 0.0, 1.0, 1.0, 1.0, 1.0, 1.0, 1.0, 0.0, 0.0, 0.0, 0.0, 1.0, 1.0, 1.0, 1.0, 1.0, 1.0, 0.0, 1.0, 0.0, 1.0, 1.0])
me_plane_070.materials.append(mat_selectiondefault)
me_plane_070.update()
me_plane_071 = bpy.data.meshes.new('Plane.071')
me_plane_071.from_pydata([(-4.0, 5.0, 0.0), (4.0, 5.0, 0.0), (-4.0, -5.0, 0.0), (4.0, -5.0, 0.0), (-4.0, 5.0, 4.0), (4.0, 5.0, 4.0), (-4.0, -5.0, 4.0), (4.0, -5.0, 4.0)], [], [(1, 5, 4, 0), (7, 6, 4, 5), (2, 0, 4, 6), (2, 6, 7, 3), (1, 0, 2, 3), (7, 5, 1, 3)])
_uv = me_plane_071.uv_layers.new(name='UVMap')
_uv.uv.foreach_set('vector', [1.0, 0.0, 1.0, 0.0, 0.0, 0.0, 0.0, 0.0, 1.0, 1.0, 0.0, 1.0, 0.0, 0.0, 1.0, 0.0, 0.0, 1.0, 0.0, 0.0, 0.0, 0.0, 0.0, 1.0, 0.0, 1.0, 0.0, 1.0, 1.0, 1.0, 1.0, 1.0, 1.0, 0.0, 0.0, 0.0, 0.0, 1.0, 1.0, 1.0, 1.0, 1.0, 1.0, 0.0, 1.0, 0.0, 1.0, 1.0])
me_plane_071.materials.append(mat_selectiondefault)
me_plane_071.update()
me_plane_072 = bpy.data.meshes.new('Plane.072')
me_plane_072.from_pydata([(-4.0, 5.0, 0.0), (4.0, 5.0, 0.0), (-4.0, -5.0, 0.0), (4.0, -5.0, 0.0), (-4.0, 5.0, 4.0), (4.0, 5.0, 4.0), (-4.0, -5.0, 4.0), (4.0, -5.0, 4.0)], [], [(1, 5, 4, 0), (7, 6, 4, 5), (2, 0, 4, 6), (2, 6, 7, 3), (1, 0, 2, 3), (7, 5, 1, 3)])
_uv = me_plane_072.uv_layers.new(name='UVMap')
_uv.uv.foreach_set('vector', [1.0, 0.0, 1.0, 0.0, 0.0, 0.0, 0.0, 0.0, 1.0, 1.0, 0.0, 1.0, 0.0, 0.0, 1.0, 0.0, 0.0, 1.0, 0.0, 0.0, 0.0, 0.0, 0.0, 1.0, 0.0, 1.0, 0.0, 1.0, 1.0, 1.0, 1.0, 1.0, 1.0, 0.0, 0.0, 0.0, 0.0, 1.0, 1.0, 1.0, 1.0, 1.0, 1.0, 0.0, 1.0, 0.0, 1.0, 1.0])
me_plane_072.materials.append(mat_selectiondefault)
me_plane_072.update()
me_plane_073 = bpy.data.meshes.new('Plane.073')
me_plane_073.from_pydata([(-4.0, 5.0, 0.0), (4.0, 5.0, 0.0), (-4.0, -5.0, 0.0), (4.0, -5.0, 0.0), (-4.0, 5.0, 4.0), (4.0, 5.0, 4.0), (-4.0, -5.0, 4.0), (4.0, -5.0, 4.0)], [], [(1, 5, 4, 0), (7, 6, 4, 5), (2, 0, 4, 6), (2, 6, 7, 3), (1, 0, 2, 3), (7, 5, 1, 3)])
_uv = me_plane_073.uv_layers.new(name='UVMap')
_uv.uv.foreach_set('vector', [1.0, 0.0, 1.0, 0.0, 0.0, 0.0, 0.0, 0.0, 1.0, 1.0, 0.0, 1.0, 0.0, 0.0, 1.0, 0.0, 0.0, 1.0, 0.0, 0.0, 0.0, 0.0, 0.0, 1.0, 0.0, 1.0, 0.0, 1.0, 1.0, 1.0, 1.0, 1.0, 1.0, 0.0, 0.0, 0.0, 0.0, 1.0, 1.0, 1.0, 1.0, 1.0, 1.0, 0.0, 1.0, 0.0, 1.0, 1.0])
me_plane_073.materials.append(mat_selectiondefault)
me_plane_073.update()
me_plane_074 = bpy.data.meshes.new('Plane.074')
me_plane_074.from_pydata([(-4.0, 5.0, 0.0), (4.0, 5.0, 0.0), (-4.0, -5.0, 0.0), (4.0, -5.0, 0.0), (-4.0, 5.0, 4.0), (4.0, 5.0, 4.0), (-4.0, -5.0, 4.0), (4.0, -5.0, 4.0)], [], [(1, 5, 4, 0), (7, 6, 4, 5), (2, 0, 4, 6), (2, 6, 7, 3), (1, 0, 2, 3), (7, 5, 1, 3)])
_uv = me_plane_074.uv_layers.new(name='UVMap')
_uv.uv.foreach_set('vector', [1.0, 0.0, 1.0, 0.0, 0.0, 0.0, 0.0, 0.0, 1.0, 1.0, 0.0, 1.0, 0.0, 0.0, 1.0, 0.0, 0.0, 1.0, 0.0, 0.0, 0.0, 0.0, 0.0, 1.0, 0.0, 1.0, 0.0, 1.0, 1.0, 1.0, 1.0, 1.0, 1.0, 0.0, 0.0, 0.0, 0.0, 1.0, 1.0, 1.0, 1.0, 1.0, 1.0, 0.0, 1.0, 0.0, 1.0, 1.0])
me_plane_074.materials.append(mat_selectiondefault)
me_plane_074.update()
me_plane_115 = bpy.data.meshes.new('Plane.115')
me_plane_115.from_pydata([(-4.0, 5.0, 0.0), (4.0, 5.0, 0.0), (-4.0, -5.0, 0.0), (4.0, -5.0, 0.0), (-4.0, 5.0, 4.0), (4.0, 5.0, 4.0), (-4.0, -5.0, 4.0), (4.0, -5.0, 4.0)], [], [(1, 5, 4, 0), (7, 6, 4, 5), (2, 0, 4, 6), (2, 6, 7, 3), (1, 0, 2, 3), (7, 5, 1, 3)])
_uv = me_plane_115.uv_layers.new(name='UVMap')
_uv.uv.foreach_set('vector', [1.0, 0.0, 1.0, 0.0, 0.0, 0.0, 0.0, 0.0, 1.0, 1.0, 0.0, 1.0, 0.0, 0.0, 1.0, 0.0, 0.0, 1.0, 0.0, 0.0, 0.0, 0.0, 0.0, 1.0, 0.0, 1.0, 0.0, 1.0, 1.0, 1.0, 1.0, 1.0, 1.0, 0.0, 0.0, 0.0, 0.0, 1.0, 1.0, 1.0, 1.0, 1.0, 1.0, 0.0, 1.0, 0.0, 1.0, 1.0])
me_plane_115.materials.append(mat_selectiondefault)
me_plane_115.update()
me_plane_116 = bpy.data.meshes.new('Plane.116')
me_plane_116.from_pydata([(-4.0, 5.0, 0.0), (4.0, 5.0, 0.0), (-4.0, -5.0, 0.0), (4.0, -5.0, 0.0), (-4.0, 5.0, 4.0), (4.0, 5.0, 4.0), (-4.0, -5.0, 4.0), (4.0, -5.0, 4.0)], [], [(1, 5, 4, 0), (7, 6, 4, 5), (2, 0, 4, 6), (2, 6, 7, 3), (1, 0, 2, 3), (7, 5, 1, 3)])
_uv = me_plane_116.uv_layers.new(name='UVMap')
_uv.uv.foreach_set('vector', [1.0, 0.0, 1.0, 0.0, 0.0, 0.0, 0.0, 0.0, 1.0, 1.0, 0.0, 1.0, 0.0, 0.0, 1.0, 0.0, 0.0, 1.0, 0.0, 0.0, 0.0, 0.0, 0.0, 1.0, 0.0, 1.0, 0.0, 1.0, 1.0, 1.0, 1.0, 1.0, 1.0, 0.0, 0.0, 0.0, 0.0, 1.0, 1.0, 1.0, 1.0, 1.0, 1.0, 0.0, 1.0, 0.0, 1.0, 1.0])
me_plane_116.materials.append(mat_selectiondefault)
me_plane_116.update()
me_plane_117 = bpy.data.meshes.new('Plane.117')
me_plane_117.from_pydata([(-4.0, 5.0, 0.0), (4.0, 5.0, 0.0), (-4.0, -5.0, 0.0), (4.0, -5.0, 0.0), (-4.0, 5.0, 4.0), (4.0, 5.0, 4.0), (-4.0, -5.0, 4.0), (4.0, -5.0, 4.0)], [], [(1, 5, 4, 0), (7, 6, 4, 5), (2, 0, 4, 6), (2, 6, 7, 3), (1, 0, 2, 3), (7, 5, 1, 3)])
_uv = me_plane_117.uv_layers.new(name='UVMap')
_uv.uv.foreach_set('vector', [1.0, 0.0, 1.0, 0.0, 0.0, 0.0, 0.0, 0.0, 1.0, 1.0, 0.0, 1.0, 0.0, 0.0, 1.0, 0.0, 0.0, 1.0, 0.0, 0.0, 0.0, 0.0, 0.0, 1.0, 0.0, 1.0, 0.0, 1.0, 1.0, 1.0, 1.0, 1.0, 1.0, 0.0, 0.0, 0.0, 0.0, 1.0, 1.0, 1.0, 1.0, 1.0, 1.0, 0.0, 1.0, 0.0, 1.0, 1.0])
me_plane_117.materials.append(mat_selectiondefault)
me_plane_117.update()
me_plane_118 = bpy.data.meshes.new('Plane.118')
me_plane_118.from_pydata([(-4.0, 5.0, 0.0), (4.0, 5.0, 0.0), (-4.0, -5.0, 0.0), (4.0, -5.0, 0.0), (-4.0, 5.0, 4.0), (4.0, 5.0, 4.0), (-4.0, -5.0, 4.0), (4.0, -5.0, 4.0)], [], [(1, 5, 4, 0), (7, 6, 4, 5), (2, 0, 4, 6), (2, 6, 7, 3), (1, 0, 2, 3), (7, 5, 1, 3)])
_uv = me_plane_118.uv_layers.new(name='UVMap')
_uv.uv.foreach_set('vector', [1.0, 0.0, 1.0, 0.0, 0.0, 0.0, 0.0, 0.0, 1.0, 1.0, 0.0, 1.0, 0.0, 0.0, 1.0, 0.0, 0.0, 1.0, 0.0, 0.0, 0.0, 0.0, 0.0, 1.0, 0.0, 1.0, 0.0, 1.0, 1.0, 1.0, 1.0, 1.0, 1.0, 0.0, 0.0, 0.0, 0.0, 1.0, 1.0, 1.0, 1.0, 1.0, 1.0, 0.0, 1.0, 0.0, 1.0, 1.0])
me_plane_118.materials.append(mat_selectiondefault)
me_plane_118.update()
me_plane_119 = bpy.data.meshes.new('Plane.119')
me_plane_119.from_pydata([(-4.0, 5.0, 0.0), (4.0, 5.0, 0.0), (-4.0, -5.0, 0.0), (4.0, -5.0, 0.0), (-4.0, 5.0, 4.0), (4.0, 5.0, 4.0), (-4.0, -5.0, 4.0), (4.0, -5.0, 4.0)], [], [(1, 5, 4, 0), (7, 6, 4, 5), (2, 0, 4, 6), (2, 6, 7, 3), (1, 0, 2, 3), (7, 5, 1, 3)])
_uv = me_plane_119.uv_layers.new(name='UVMap')
_uv.uv.foreach_set('vector', [1.0, 0.0, 1.0, 0.0, 0.0, 0.0, 0.0, 0.0, 1.0, 1.0, 0.0, 1.0, 0.0, 0.0, 1.0, 0.0, 0.0, 1.0, 0.0, 0.0, 0.0, 0.0, 0.0, 1.0, 0.0, 1.0, 0.0, 1.0, 1.0, 1.0, 1.0, 1.0, 1.0, 0.0, 0.0, 0.0, 0.0, 1.0, 1.0, 1.0, 1.0, 1.0, 1.0, 0.0, 1.0, 0.0, 1.0, 1.0])
me_plane_119.materials.append(mat_selectiondefault)
me_plane_119.update()
me_plane_120 = bpy.data.meshes.new('Plane.120')
me_plane_120.from_pydata([(-4.0, 5.0, 0.0), (4.0, 5.0, 0.0), (-4.0, -5.0, 0.0), (4.0, -5.0, 0.0), (-4.0, 5.0, 4.0), (4.0, 5.0, 4.0), (-4.0, -5.0, 4.0), (4.0, -5.0, 4.0)], [], [(1, 5, 4, 0), (7, 6, 4, 5), (2, 0, 4, 6), (2, 6, 7, 3), (1, 0, 2, 3), (7, 5, 1, 3)])
_uv = me_plane_120.uv_layers.new(name='UVMap')
_uv.uv.foreach_set('vector', [1.0, 0.0, 1.0, 0.0, 0.0, 0.0, 0.0, 0.0, 1.0, 1.0, 0.0, 1.0, 0.0, 0.0, 1.0, 0.0, 0.0, 1.0, 0.0, 0.0, 0.0, 0.0, 0.0, 1.0, 0.0, 1.0, 0.0, 1.0, 1.0, 1.0, 1.0, 1.0, 1.0, 0.0, 0.0, 0.0, 0.0, 1.0, 1.0, 1.0, 1.0, 1.0, 1.0, 0.0, 1.0, 0.0, 1.0, 1.0])
me_plane_120.materials.append(mat_selectiondefault)
me_plane_120.update()
me_plane_121 = bpy.data.meshes.new('Plane.121')
me_plane_121.from_pydata([(-4.0, 5.0, 0.0), (4.0, 5.0, 0.0), (-4.0, -5.0, 0.0), (4.0, -5.0, 0.0), (-4.0, 5.0, 4.0), (4.0, 5.0, 4.0), (-4.0, -5.0, 4.0), (4.0, -5.0, 4.0)], [], [(1, 5, 4, 0), (7, 6, 4, 5), (2, 0, 4, 6), (2, 6, 7, 3), (1, 0, 2, 3), (7, 5, 1, 3)])
_uv = me_plane_121.uv_layers.new(name='UVMap')
_uv.uv.foreach_set('vector', [1.0, 0.0, 1.0, 0.0, 0.0, 0.0, 0.0, 0.0, 1.0, 1.0, 0.0, 1.0, 0.0, 0.0, 1.0, 0.0, 0.0, 1.0, 0.0, 0.0, 0.0, 0.0, 0.0, 1.0, 0.0, 1.0, 0.0, 1.0, 1.0, 1.0, 1.0, 1.0, 1.0, 0.0, 0.0, 0.0, 0.0, 1.0, 1.0, 1.0, 1.0, 1.0, 1.0, 0.0, 1.0, 0.0, 1.0, 1.0])
me_plane_121.materials.append(mat_selectiondefault)
me_plane_121.update()
me_plane_122 = bpy.data.meshes.new('Plane.122')
me_plane_122.from_pydata([(-4.0, 5.0, 0.0), (4.0, 5.0, 0.0), (-4.0, -5.0, 0.0), (4.0, -5.0, 0.0), (-4.0, 5.0, 4.0), (4.0, 5.0, 4.0), (-4.0, -5.0, 4.0), (4.0, -5.0, 4.0)], [], [(1, 5, 4, 0), (7, 6, 4, 5), (2, 0, 4, 6), (2, 6, 7, 3), (1, 0, 2, 3), (7, 5, 1, 3)])
_uv = me_plane_122.uv_layers.new(name='UVMap')
_uv.uv.foreach_set('vector', [1.0, 0.0, 1.0, 0.0, 0.0, 0.0, 0.0, 0.0, 1.0, 1.0, 0.0, 1.0, 0.0, 0.0, 1.0, 0.0, 0.0, 1.0, 0.0, 0.0, 0.0, 0.0, 0.0, 1.0, 0.0, 1.0, 0.0, 1.0, 1.0, 1.0, 1.0, 1.0, 1.0, 0.0, 0.0, 0.0, 0.0, 1.0, 1.0, 1.0, 1.0, 1.0, 1.0, 0.0, 1.0, 0.0, 1.0, 1.0])
me_plane_122.materials.append(mat_selectiondefault)
me_plane_122.update()
me_plane_123 = bpy.data.meshes.new('Plane.123')
me_plane_123.from_pydata([(-4.0, 5.0, 0.0), (4.0, 5.0, 0.0), (-4.0, -5.0, 0.0), (4.0, -5.0, 0.0), (-4.0, 5.0, 4.0), (4.0, 5.0, 4.0), (-4.0, -5.0, 4.0), (4.0, -5.0, 4.0)], [], [(1, 5, 4, 0), (7, 6, 4, 5), (2, 0, 4, 6), (2, 6, 7, 3), (1, 0, 2, 3), (7, 5, 1, 3)])
_uv = me_plane_123.uv_layers.new(name='UVMap')
_uv.uv.foreach_set('vector', [1.0, 0.0, 1.0, 0.0, 0.0, 0.0, 0.0, 0.0, 1.0, 1.0, 0.0, 1.0, 0.0, 0.0, 1.0, 0.0, 0.0, 1.0, 0.0, 0.0, 0.0, 0.0, 0.0, 1.0, 0.0, 1.0, 0.0, 1.0, 1.0, 1.0, 1.0, 1.0, 1.0, 0.0, 0.0, 0.0, 0.0, 1.0, 1.0, 1.0, 1.0, 1.0, 1.0, 0.0, 1.0, 0.0, 1.0, 1.0])
me_plane_123.materials.append(mat_selectiondefault)
me_plane_123.update()
me_plane_124 = bpy.data.meshes.new('Plane.124')
me_plane_124.from_pydata([(-4.0, 5.0, 0.0), (4.0, 5.0, 0.0), (-4.0, -5.0, 0.0), (4.0, -5.0, 0.0), (-4.0, 5.0, 4.0), (4.0, 5.0, 4.0), (-4.0, -5.0, 4.0), (4.0, -5.0, 4.0)], [], [(1, 5, 4, 0), (7, 6, 4, 5), (2, 0, 4, 6), (2, 6, 7, 3), (1, 0, 2, 3), (7, 5, 1, 3)])
_uv = me_plane_124.uv_layers.new(name='UVMap')
_uv.uv.foreach_set('vector', [1.0, 0.0, 1.0, 0.0, 0.0, 0.0, 0.0, 0.0, 1.0, 1.0, 0.0, 1.0, 0.0, 0.0, 1.0, 0.0, 0.0, 1.0, 0.0, 0.0, 0.0, 0.0, 0.0, 1.0, 0.0, 1.0, 0.0, 1.0, 1.0, 1.0, 1.0, 1.0, 1.0, 0.0, 0.0, 0.0, 0.0, 1.0, 1.0, 1.0, 1.0, 1.0, 1.0, 0.0, 1.0, 0.0, 1.0, 1.0])
me_plane_124.materials.append(mat_selectiondefault)
me_plane_124.update()
me_plane_125 = bpy.data.meshes.new('Plane.125')
me_plane_125.from_pydata([(-4.0, 5.0, 0.0), (4.0, 5.0, 0.0), (-4.0, -5.0, 0.0), (4.0, -5.0, 0.0), (-4.0, 5.0, 4.0), (4.0, 5.0, 4.0), (-4.0, -5.0, 4.0), (4.0, -5.0, 4.0)], [], [(1, 5, 4, 0), (7, 6, 4, 5), (2, 0, 4, 6), (2, 6, 7, 3), (1, 0, 2, 3), (7, 5, 1, 3)])
_uv = me_plane_125.uv_layers.new(name='UVMap')
_uv.uv.foreach_set('vector', [1.0, 0.0, 1.0, 0.0, 0.0, 0.0, 0.0, 0.0, 1.0, 1.0, 0.0, 1.0, 0.0, 0.0, 1.0, 0.0, 0.0, 1.0, 0.0, 0.0, 0.0, 0.0, 0.0, 1.0, 0.0, 1.0, 0.0, 1.0, 1.0, 1.0, 1.0, 1.0, 1.0, 0.0, 0.0, 0.0, 0.0, 1.0, 1.0, 1.0, 1.0, 1.0, 1.0, 0.0, 1.0, 0.0, 1.0, 1.0])
me_plane_125.materials.append(mat_selectiondefault)
me_plane_125.update()
me_plane_126 = bpy.data.meshes.new('Plane.126')
me_plane_126.from_pydata([(-4.0, 5.0, 0.0), (4.0, 5.0, 0.0), (-4.0, -5.0, 0.0), (4.0, -5.0, 0.0), (-4.0, 5.0, 4.0), (4.0, 5.0, 4.0), (-4.0, -5.0, 4.0), (4.0, -5.0, 4.0)], [], [(1, 5, 4, 0), (7, 6, 4, 5), (2, 0, 4, 6), (2, 6, 7, 3), (1, 0, 2, 3), (7, 5, 1, 3)])
_uv = me_plane_126.uv_layers.new(name='UVMap')
_uv.uv.foreach_set('vector', [1.0, 0.0, 1.0, 0.0, 0.0, 0.0, 0.0, 0.0, 1.0, 1.0, 0.0, 1.0, 0.0, 0.0, 1.0, 0.0, 0.0, 1.0, 0.0, 0.0, 0.0, 0.0, 0.0, 1.0, 0.0, 1.0, 0.0, 1.0, 1.0, 1.0, 1.0, 1.0, 1.0, 0.0, 0.0, 0.0, 0.0, 1.0, 1.0, 1.0, 1.0, 1.0, 1.0, 0.0, 1.0, 0.0, 1.0, 1.0])
me_plane_126.materials.append(mat_selectiondefault)
me_plane_126.update()
me_plane_011 = bpy.data.meshes.new('Plane.011')
me_plane_011.from_pydata([(-4.0, 5.0, 0.0), (4.0, 5.0, 0.0), (-4.0, -5.0, 0.0), (4.0, -5.0, 0.0), (-4.0, 5.0, 4.0), (4.0, 5.0, 4.0), (-4.0, -5.0, 4.0), (4.0, -5.0, 4.0)], [], [(1, 5, 4, 0), (7, 6, 4, 5), (2, 0, 4, 6), (2, 6, 7, 3), (1, 0, 2, 3), (7, 5, 1, 3)])
_uv = me_plane_011.uv_layers.new(name='UVMap')
_uv.uv.foreach_set('vector', [1.0, 0.0, 1.0, 0.0, 0.0, 0.0, 0.0, 0.0, 1.0, 1.0, 0.0, 1.0, 0.0, 0.0, 1.0, 0.0, 0.0, 1.0, 0.0, 0.0, 0.0, 0.0, 0.0, 1.0, 0.0, 1.0, 0.0, 1.0, 1.0, 1.0, 1.0, 1.0, 1.0, 0.0, 0.0, 0.0, 0.0, 1.0, 1.0, 1.0, 1.0, 1.0, 1.0, 0.0, 1.0, 0.0, 1.0, 1.0])
me_plane_011.materials.append(mat_selectiondefault)
me_plane_011.update()

# ---- objects
ob_basement = bpy.data.objects.new('Basement', me_plane_001)
ob_base = bpy.data.objects.new('Base', me_plane_019)
ob_common = bpy.data.objects.new('Common', me_plane_008)
ob_flat_001 = bpy.data.objects.new('Flat.001', me_plane_010)
ob_flat_002 = bpy.data.objects.new('Flat.002', me_plane_010)
ob_flat_003 = bpy.data.objects.new('Flat.003', me_plane_010)
ob_flat_004 = bpy.data.objects.new('Flat.004', me_plane_010)
ob_floor_001 = bpy.data.objects.new('Floor.001', None)
ob_base_001 = bpy.data.objects.new('Base.001', me_plane_078)
ob_common_001 = bpy.data.objects.new('Common.001', me_plane_008)
ob_flat_005 = bpy.data.objects.new('Flat.005', me_plane_010)
ob_flat_006 = bpy.data.objects.new('Flat.006', me_plane_010)
ob_flat_007 = bpy.data.objects.new('Flat.007', me_plane_010)
ob_flat_008 = bpy.data.objects.new('Flat.008', me_plane_010)
ob_floor_002 = bpy.data.objects.new('Floor.002', None)
ob_base_002 = bpy.data.objects.new('Base.002', me_plane_084)
ob_common_002 = bpy.data.objects.new('Common.002', me_plane_008)
ob_flat_009 = bpy.data.objects.new('Flat.009', me_plane_010)
ob_flat_010 = bpy.data.objects.new('Flat.010', me_plane_010)
ob_flat_011 = bpy.data.objects.new('Flat.011', me_plane_010)
ob_flat_012 = bpy.data.objects.new('Flat.012', me_plane_010)
ob_floor_003 = bpy.data.objects.new('Floor.003', None)
ob_base_003 = bpy.data.objects.new('Base.003', me_plane_090)
ob_common_003 = bpy.data.objects.new('Common.003', me_plane_008)
ob_flat_013 = bpy.data.objects.new('Flat.013', me_plane_010)
ob_flat_014 = bpy.data.objects.new('Flat.014', me_plane_010)
ob_flat_015 = bpy.data.objects.new('Flat.015', me_plane_010)
ob_flat_016 = bpy.data.objects.new('Flat.016', me_plane_010)
ob_floor_004 = bpy.data.objects.new('Floor.004', None)
ob_base_004 = bpy.data.objects.new('Base.004', me_plane_096)
ob_common_004 = bpy.data.objects.new('Common.004', me_plane_008)
ob_flat_017 = bpy.data.objects.new('Flat.017', me_plane_010)
ob_flat_018 = bpy.data.objects.new('Flat.018', me_plane_010)
ob_flat_019 = bpy.data.objects.new('Flat.019', me_plane_010)
ob_flat_020 = bpy.data.objects.new('Flat.020', me_plane_010)
ob_floor_005 = bpy.data.objects.new('Floor.005', None)
ob_base_005 = bpy.data.objects.new('Base.005', me_plane_102)
ob_common_005 = bpy.data.objects.new('Common.005', me_plane_008)
ob_flat_021 = bpy.data.objects.new('Flat.021', me_plane_010)
ob_flat_022 = bpy.data.objects.new('Flat.022', me_plane_010)
ob_flat_023 = bpy.data.objects.new('Flat.023', me_plane_010)
ob_flat_024 = bpy.data.objects.new('Flat.024', me_plane_010)
ob_floor_006 = bpy.data.objects.new('Floor.006', None)
ob_base_006 = bpy.data.objects.new('Base.006', me_plane_108)
ob_common_006 = bpy.data.objects.new('Common.006', me_plane_008)
ob_flat_025 = bpy.data.objects.new('Flat.025', me_plane_010)
ob_flat_026 = bpy.data.objects.new('Flat.026', me_plane_010)
ob_flat_027 = bpy.data.objects.new('Flat.027', me_plane_010)
ob_flat_028 = bpy.data.objects.new('Flat.028', me_plane_010)
ob_floor_007 = bpy.data.objects.new('Floor.007', None)
ob_roof = bpy.data.objects.new('Roof', me_plane_114)
ob_point = bpy.data.objects.new('Point', light_point)
ob_selectionbox_001 = bpy.data.objects.new('SelectionBox.001', me_plane_060)
ob_selectionbox_002 = bpy.data.objects.new('SelectionBox.002', me_plane_061)
ob_selectionbox_003 = bpy.data.objects.new('SelectionBox.003', me_plane_062)
ob_selectionbox_004 = bpy.data.objects.new('SelectionBox.004', me_plane_063)
ob_selectionbox_005 = bpy.data.objects.new('SelectionBox.005', me_plane_064)
ob_selectionbox_006 = bpy.data.objects.new('SelectionBox.006', me_plane_065)
ob_selectionbox_007 = bpy.data.objects.new('SelectionBox.007', me_plane_066)
ob_selectionbox_008 = bpy.data.objects.new('SelectionBox.008', me_plane_067)
ob_selectionbox_009 = bpy.data.objects.new('SelectionBox.009', me_plane_068)
ob_selectionbox_010 = bpy.data.objects.new('SelectionBox.010', me_plane_069)
ob_selectionbox_011 = bpy.data.objects.new('SelectionBox.011', me_plane_070)
ob_selectionbox_012 = bpy.data.objects.new('SelectionBox.012', me_plane_071)
ob_selectionbox_013 = bpy.data.objects.new('SelectionBox.013', me_plane_072)
ob_selectionbox_014 = bpy.data.objects.new('SelectionBox.014', me_plane_073)
ob_selectionbox_015 = bpy.data.objects.new('SelectionBox.015', me_plane_074)
ob_selectionbox_016 = bpy.data.objects.new('SelectionBox.016', me_plane_115)
ob_selectionbox_017 = bpy.data.objects.new('SelectionBox.017', me_plane_116)
ob_selectionbox_018 = bpy.data.objects.new('SelectionBox.018', me_plane_117)
ob_selectionbox_019 = bpy.data.objects.new('SelectionBox.019', me_plane_118)
ob_selectionbox_020 = bpy.data.objects.new('SelectionBox.020', me_plane_119)
ob_selectionbox_021 = bpy.data.objects.new('SelectionBox.021', me_plane_120)
ob_selectionbox_022 = bpy.data.objects.new('SelectionBox.022', me_plane_121)
ob_selectionbox_023 = bpy.data.objects.new('SelectionBox.023', me_plane_122)
ob_selectionbox_024 = bpy.data.objects.new('SelectionBox.024', me_plane_123)
ob_selectionbox_025 = bpy.data.objects.new('SelectionBox.025', me_plane_124)
ob_selectionbox_026 = bpy.data.objects.new('SelectionBox.026', me_plane_125)
ob_selectionbox_027 = bpy.data.objects.new('SelectionBox.027', me_plane_126)
ob_selectionbox_028 = bpy.data.objects.new('SelectionBox.028', me_plane_011)

# ---- transforms, parenting, visibility, modifiers, constraints
ob_basement.location = (0.0, 0.0, 0.0)
ob_base.parent = ob_floor_001
ob_base.location = (0.0, 0.0, 0.0)
ob_base.use_camera_lock_parent = True
ob_common.parent = ob_floor_001
ob_common.location = (0.0, 0.0, 0.2)
ob_flat_001.parent = ob_floor_001
ob_flat_001.location = (5.5, -4.5, 0.2)
ob_flat_002.parent = ob_floor_001
ob_flat_002.location = (5.5, 4.5, 0.2)
ob_flat_003.parent = ob_floor_001
ob_flat_003.location = (-5.5, 4.5, 0.2)
ob_flat_004.parent = ob_floor_001
ob_flat_004.location = (-5.5, -4.5, 0.2)
ob_floor_001.location = (0.0, 0.0, 4.0)
ob_base_001.parent = ob_floor_002
ob_base_001.location = (0.0, 0.0, 0.0)
ob_base_001.use_camera_lock_parent = True
ob_common_001.parent = ob_floor_002
ob_common_001.location = (0.0, 0.0, 0.2)
ob_flat_005.parent = ob_floor_002
ob_flat_005.location = (5.5, -4.5, 0.2)
ob_flat_006.parent = ob_floor_002
ob_flat_006.location = (5.5, 4.5, 0.2)
ob_flat_007.parent = ob_floor_002
ob_flat_007.location = (-5.5, 4.5, 0.2)
ob_flat_008.parent = ob_floor_002
ob_flat_008.location = (-5.5, -4.5, 0.2)
ob_floor_002.location = (0.0, 0.0, 8.2)
ob_base_002.parent = ob_floor_003
ob_base_002.location = (0.0, 0.0, 0.0)
ob_base_002.use_camera_lock_parent = True
ob_common_002.parent = ob_floor_003
ob_common_002.location = (0.0, 0.0, 0.2)
ob_flat_009.parent = ob_floor_003
ob_flat_009.location = (5.5, -4.5, 0.2)
ob_flat_010.parent = ob_floor_003
ob_flat_010.location = (5.5, 4.5, 0.2)
ob_flat_011.parent = ob_floor_003
ob_flat_011.location = (-5.5, 4.5, 0.2)
ob_flat_012.parent = ob_floor_003
ob_flat_012.location = (-5.5, -4.5, 0.2)
ob_floor_003.location = (0.0, 0.0, 12.4)
ob_base_003.parent = ob_floor_004
ob_base_003.location = (0.0, 0.0, 0.0)
ob_base_003.use_camera_lock_parent = True
ob_common_003.parent = ob_floor_004
ob_common_003.location = (0.0, 0.0, 0.2)
ob_flat_013.parent = ob_floor_004
ob_flat_013.location = (5.5, -4.5, 0.2)
ob_flat_014.parent = ob_floor_004
ob_flat_014.location = (5.5, 4.5, 0.2)
ob_flat_015.parent = ob_floor_004
ob_flat_015.location = (-5.5, 4.5, 0.2)
ob_flat_016.parent = ob_floor_004
ob_flat_016.location = (-5.5, -4.5, 0.2)
ob_floor_004.location = (0.0, 0.0, 16.6)
ob_base_004.parent = ob_floor_005
ob_base_004.location = (0.0, 0.0, 0.0)
ob_base_004.use_camera_lock_parent = True
ob_common_004.parent = ob_floor_005
ob_common_004.location = (0.0, 0.0, 0.2)
ob_flat_017.parent = ob_floor_005
ob_flat_017.location = (5.5, -4.5, 0.2)
ob_flat_018.parent = ob_floor_005
ob_flat_018.location = (5.5, 4.5, 0.2)
ob_flat_019.parent = ob_floor_005
ob_flat_019.location = (-5.5, 4.5, 0.2)
ob_flat_020.parent = ob_floor_005
ob_flat_020.location = (-5.5, -4.5, 0.2)
ob_floor_005.location = (0.0, 0.0, 20.8)
ob_base_005.parent = ob_floor_006
ob_base_005.location = (0.0, 0.0, 0.0)
ob_base_005.use_camera_lock_parent = True
ob_common_005.parent = ob_floor_006
ob_common_005.location = (0.0, 0.0, 0.2)
ob_flat_021.parent = ob_floor_006
ob_flat_021.location = (5.5, -4.5, 0.2)
ob_flat_022.parent = ob_floor_006
ob_flat_022.location = (5.5, 4.5, 0.2)
ob_flat_023.parent = ob_floor_006
ob_flat_023.location = (-5.5, 4.5, 0.2)
ob_flat_024.parent = ob_floor_006
ob_flat_024.location = (-5.5, -4.5, 0.2)
ob_floor_006.location = (0.0, 0.0, 25.0)
ob_base_006.parent = ob_floor_007
ob_base_006.location = (0.0, 0.0, 0.0)
ob_base_006.use_camera_lock_parent = True
ob_common_006.parent = ob_floor_007
ob_common_006.location = (0.0, 0.0, 0.2)
ob_flat_025.parent = ob_floor_007
ob_flat_025.location = (5.5, -4.5, 0.2)
ob_flat_026.parent = ob_floor_007
ob_flat_026.location = (5.5, 4.5, 0.2)
ob_flat_027.parent = ob_floor_007
ob_flat_027.location = (-5.5, 4.5, 0.2)
ob_flat_028.parent = ob_floor_007
ob_flat_028.location = (-5.5, -4.5, 0.2)
ob_floor_007.location = (0.0, 0.0, 29.2)
ob_roof.location = (0.0, 0.0, 33.4)
ob_roof.use_camera_lock_parent = True
ob_point.location = (30.0, 30.0, 50.0)
ob_selectionbox_001.parent = ob_floor_001
ob_selectionbox_001.location = (6.0, -5.0, 0.22)
ob_selectionbox_001.scale = (0.99, 0.99, 0.99)
ob_selectionbox_002.parent = ob_floor_001
ob_selectionbox_002.location = (6.0, 5.0, 0.22)
ob_selectionbox_002.scale = (0.99, 0.99, 0.99)
ob_selectionbox_003.parent = ob_floor_001
ob_selectionbox_003.location = (-6.0, 5.0, 0.22)
ob_selectionbox_003.scale = (0.99, 0.99, 0.99)
ob_selectionbox_004.parent = ob_floor_001
ob_selectionbox_004.location = (-6.0, -5.0, 0.22)
ob_selectionbox_004.scale = (0.99, 0.99, 0.99)
ob_selectionbox_005.parent = ob_floor_002
ob_selectionbox_005.matrix_parent_inverse = Matrix(((1.0, -0.0, 0.0, -0.0), (-0.0, 1.0, -0.0, 0.0), (0.0, -0.0, 1.0, -8.2), (-0.0, 0.0, -0.0, 1.0)))
ob_selectionbox_005.location = (6.0, -5.0, 8.42)
ob_selectionbox_005.scale = (0.99, 0.99, 0.99)
ob_selectionbox_006.parent = ob_floor_002
ob_selectionbox_006.matrix_parent_inverse = Matrix(((1.0, -0.0, 0.0, -0.0), (-0.0, 1.0, -0.0, 0.0), (0.0, -0.0, 1.0, -8.2), (-0.0, 0.0, -0.0, 1.0)))
ob_selectionbox_006.location = (6.0, 5.0, 8.42)
ob_selectionbox_006.scale = (0.99, 0.99, 0.99)
ob_selectionbox_007.parent = ob_floor_002
ob_selectionbox_007.matrix_parent_inverse = Matrix(((1.0, -0.0, 0.0, -0.0), (-0.0, 1.0, -0.0, 0.0), (0.0, -0.0, 1.0, -8.2), (-0.0, 0.0, -0.0, 1.0)))
ob_selectionbox_007.location = (-6.0, 5.0, 8.42)
ob_selectionbox_007.scale = (0.99, 0.99, 0.99)
ob_selectionbox_008.parent = ob_floor_002
ob_selectionbox_008.matrix_parent_inverse = Matrix(((1.0, -0.0, 0.0, -0.0), (-0.0, 1.0, -0.0, 0.0), (0.0, -0.0, 1.0, -8.2), (-0.0, 0.0, -0.0, 1.0)))
ob_selectionbox_008.location = (-6.0, -5.0, 8.42)
ob_selectionbox_008.scale = (0.99, 0.99, 0.99)
ob_selectionbox_009.parent = ob_floor_003
ob_selectionbox_009.matrix_parent_inverse = Matrix(((1.0, -0.0, 0.0, -0.0), (-0.0, 1.0, -0.0, 0.0), (0.0, -0.0, 1.0, -12.4), (-0.0, 0.0, -0.0, 1.0)))
ob_selectionbox_009.location = (6.0, -5.0, 12.62)
ob_selectionbox_009.scale = (0.99, 0.99, 0.99)
ob_selectionbox_010.parent = ob_floor_003
ob_selectionbox_010.matrix_parent_inverse = Matrix(((1.0, -0.0, 0.0, -0.0), (-0.0, 1.0, -0.0, 0.0), (0.0, -0.0, 1.0, -12.4), (-0.0, 0.0, -0.0, 1.0)))
ob_selectionbox_010.location = (6.0, 5.0, 12.62)
ob_selectionbox_010.scale = (0.99, 0.99, 0.99)
ob_selectionbox_011.parent = ob_floor_003
ob_selectionbox_011.matrix_parent_inverse = Matrix(((1.0, -0.0, 0.0, -0.0), (-0.0, 1.0, -0.0, 0.0), (0.0, -0.0, 1.0, -12.4), (-0.0, 0.0, -0.0, 1.0)))
ob_selectionbox_011.location = (-6.0, 5.0, 12.62)
ob_selectionbox_011.scale = (0.99, 0.99, 0.99)
ob_selectionbox_012.parent = ob_floor_003
ob_selectionbox_012.matrix_parent_inverse = Matrix(((1.0, -0.0, 0.0, -0.0), (-0.0, 1.0, -0.0, 0.0), (0.0, -0.0, 1.0, -12.4), (-0.0, 0.0, -0.0, 1.0)))
ob_selectionbox_012.location = (-6.0, -5.0, 12.62)
ob_selectionbox_012.scale = (0.99, 0.99, 0.99)
ob_selectionbox_013.parent = ob_floor_004
ob_selectionbox_013.matrix_parent_inverse = Matrix(((1.0, -0.0, 0.0, -0.0), (-0.0, 1.0, -0.0, 0.0), (0.0, -0.0, 1.0, -16.6), (-0.0, 0.0, -0.0, 1.0)))
ob_selectionbox_013.location = (6.0, -5.0, 16.82)
ob_selectionbox_013.scale = (0.99, 0.99, 0.99)
ob_selectionbox_014.parent = ob_floor_004
ob_selectionbox_014.matrix_parent_inverse = Matrix(((1.0, -0.0, 0.0, -0.0), (-0.0, 1.0, -0.0, 0.0), (0.0, -0.0, 1.0, -16.6), (-0.0, 0.0, -0.0, 1.0)))
ob_selectionbox_014.location = (6.0, 5.0, 16.82)
ob_selectionbox_014.scale = (0.99, 0.99, 0.99)
ob_selectionbox_015.parent = ob_floor_004
ob_selectionbox_015.matrix_parent_inverse = Matrix(((1.0, -0.0, 0.0, -0.0), (-0.0, 1.0, -0.0, 0.0), (0.0, -0.0, 1.0, -16.6), (-0.0, 0.0, -0.0, 1.0)))
ob_selectionbox_015.location = (-6.0, 5.0, 16.82)
ob_selectionbox_015.scale = (0.99, 0.99, 0.99)
ob_selectionbox_016.parent = ob_floor_004
ob_selectionbox_016.matrix_parent_inverse = Matrix(((1.0, -0.0, 0.0, -0.0), (-0.0, 1.0, -0.0, 0.0), (0.0, -0.0, 1.0, -16.6), (-0.0, 0.0, -0.0, 1.0)))
ob_selectionbox_016.location = (-6.0, -5.0, 16.82)
ob_selectionbox_016.scale = (0.99, 0.99, 0.99)
ob_selectionbox_017.parent = ob_floor_005
ob_selectionbox_017.matrix_parent_inverse = Matrix(((1.0, -0.0, 0.0, -0.0), (-0.0, 1.0, -0.0, 0.0), (0.0, -0.0, 1.0, -20.8), (-0.0, 0.0, -0.0, 1.0)))
ob_selectionbox_017.location = (6.0, -5.0, 21.02)
ob_selectionbox_017.scale = (0.99, 0.99, 0.99)
ob_selectionbox_018.parent = ob_floor_005
ob_selectionbox_018.matrix_parent_inverse = Matrix(((1.0, -0.0, 0.0, -0.0), (-0.0, 1.0, -0.0, 0.0), (0.0, -0.0, 1.0, -20.8), (-0.0, 0.0, -0.0, 1.0)))
ob_selectionbox_018.location = (6.0, 5.0, 21.02)
ob_selectionbox_018.scale = (0.99, 0.99, 0.99)
ob_selectionbox_019.parent = ob_floor_005
ob_selectionbox_019.matrix_parent_inverse = Matrix(((1.0, -0.0, 0.0, -0.0), (-0.0, 1.0, -0.0, 0.0), (0.0, -0.0, 1.0, -20.8), (-0.0, 0.0, -0.0, 1.0)))
ob_selectionbox_019.location = (-6.0, 5.0, 21.02)
ob_selectionbox_019.scale = (0.99, 0.99, 0.99)
ob_selectionbox_020.parent = ob_floor_005
ob_selectionbox_020.matrix_parent_inverse = Matrix(((1.0, -0.0, 0.0, -0.0), (-0.0, 1.0, -0.0, 0.0), (0.0, -0.0, 1.0, -20.8), (-0.0, 0.0, -0.0, 1.0)))
ob_selectionbox_020.location = (-6.0, -5.0, 21.02)
ob_selectionbox_020.scale = (0.99, 0.99, 0.99)
ob_selectionbox_021.parent = ob_floor_006
ob_selectionbox_021.matrix_parent_inverse = Matrix(((1.0, -0.0, 0.0, -0.0), (-0.0, 1.0, -0.0, 0.0), (0.0, -0.0, 1.0, -25.0), (-0.0, 0.0, -0.0, 1.0)))
ob_selectionbox_021.location = (6.0, -5.0, 25.22)
ob_selectionbox_021.scale = (0.99, 0.99, 0.99)
ob_selectionbox_022.parent = ob_floor_006
ob_selectionbox_022.matrix_parent_inverse = Matrix(((1.0, -0.0, 0.0, -0.0), (-0.0, 1.0, -0.0, 0.0), (0.0, -0.0, 1.0, -25.0), (-0.0, 0.0, -0.0, 1.0)))
ob_selectionbox_022.location = (6.0, 5.0, 25.22)
ob_selectionbox_022.scale = (0.99, 0.99, 0.99)
ob_selectionbox_023.parent = ob_floor_006
ob_selectionbox_023.matrix_parent_inverse = Matrix(((1.0, -0.0, 0.0, -0.0), (-0.0, 1.0, -0.0, 0.0), (0.0, -0.0, 1.0, -25.0), (-0.0, 0.0, -0.0, 1.0)))
ob_selectionbox_023.location = (-6.0, 5.0, 25.22)
ob_selectionbox_023.scale = (0.99, 0.99, 0.99)
ob_selectionbox_024.parent = ob_floor_006
ob_selectionbox_024.matrix_parent_inverse = Matrix(((1.0, -0.0, 0.0, -0.0), (-0.0, 1.0, -0.0, 0.0), (0.0, -0.0, 1.0, -25.0), (-0.0, 0.0, -0.0, 1.0)))
ob_selectionbox_024.location = (-6.0, -5.0, 25.22)
ob_selectionbox_024.scale = (0.99, 0.99, 0.99)
ob_selectionbox_025.parent = ob_floor_007
ob_selectionbox_025.matrix_parent_inverse = Matrix(((1.0, -0.0, 0.0, -0.0), (-0.0, 1.0, -0.0, 0.0), (0.0, -0.0, 1.0, -29.2), (-0.0, 0.0, -0.0, 1.0)))
ob_selectionbox_025.location = (6.0, -5.0, 29.42)
ob_selectionbox_025.scale = (0.99, 0.99, 0.99)
ob_selectionbox_026.parent = ob_floor_007
ob_selectionbox_026.matrix_parent_inverse = Matrix(((1.0, -0.0, 0.0, -0.0), (-0.0, 1.0, -0.0, 0.0), (0.0, -0.0, 1.0, -29.2), (-0.0, 0.0, -0.0, 1.0)))
ob_selectionbox_026.location = (6.0, 5.0, 29.42)
ob_selectionbox_026.scale = (0.99, 0.99, 0.99)
ob_selectionbox_027.parent = ob_floor_007
ob_selectionbox_027.matrix_parent_inverse = Matrix(((1.0, -0.0, 0.0, -0.0), (-0.0, 1.0, -0.0, 0.0), (0.0, -0.0, 1.0, -29.2), (-0.0, 0.0, -0.0, 1.0)))
ob_selectionbox_027.location = (-6.0, 5.0, 29.42)
ob_selectionbox_027.scale = (0.99, 0.99, 0.99)
ob_selectionbox_028.parent = ob_floor_007
ob_selectionbox_028.matrix_parent_inverse = Matrix(((1.0, -0.0, 0.0, -0.0), (-0.0, 1.0, -0.0, 0.0), (0.0, -0.0, 1.0, -29.2), (-0.0, 0.0, -0.0, 1.0)))
ob_selectionbox_028.location = (-6.0, -5.0, 29.42)
ob_selectionbox_028.scale = (0.99, 0.99, 0.99)

# ---- collection membership
scene.collection.objects.link(ob_basement)
scene.collection.objects.link(ob_base)
scene.collection.objects.link(ob_common)
scene.collection.objects.link(ob_flat_001)
scene.collection.objects.link(ob_flat_002)
scene.collection.objects.link(ob_flat_003)
scene.collection.objects.link(ob_flat_004)
scene.collection.objects.link(ob_floor_001)
scene.collection.objects.link(ob_base_001)
scene.collection.objects.link(ob_common_001)
scene.collection.objects.link(ob_flat_005)
scene.collection.objects.link(ob_flat_006)
scene.collection.objects.link(ob_flat_007)
scene.collection.objects.link(ob_flat_008)
scene.collection.objects.link(ob_floor_002)
scene.collection.objects.link(ob_base_002)
scene.collection.objects.link(ob_common_002)
scene.collection.objects.link(ob_flat_009)
scene.collection.objects.link(ob_flat_010)
scene.collection.objects.link(ob_flat_011)
scene.collection.objects.link(ob_flat_012)
scene.collection.objects.link(ob_floor_003)
scene.collection.objects.link(ob_base_003)
scene.collection.objects.link(ob_common_003)
scene.collection.objects.link(ob_flat_013)
scene.collection.objects.link(ob_flat_014)
scene.collection.objects.link(ob_flat_015)
scene.collection.objects.link(ob_flat_016)
scene.collection.objects.link(ob_floor_004)
scene.collection.objects.link(ob_base_004)
scene.collection.objects.link(ob_common_004)
scene.collection.objects.link(ob_flat_017)
scene.collection.objects.link(ob_flat_018)
scene.collection.objects.link(ob_flat_019)
scene.collection.objects.link(ob_flat_020)
scene.collection.objects.link(ob_floor_005)
scene.collection.objects.link(ob_base_005)
scene.collection.objects.link(ob_common_005)
scene.collection.objects.link(ob_flat_021)
scene.collection.objects.link(ob_flat_022)
scene.collection.objects.link(ob_flat_023)
scene.collection.objects.link(ob_flat_024)
scene.collection.objects.link(ob_floor_006)
scene.collection.objects.link(ob_base_006)
scene.collection.objects.link(ob_common_006)
scene.collection.objects.link(ob_flat_025)
scene.collection.objects.link(ob_flat_026)
scene.collection.objects.link(ob_flat_027)
scene.collection.objects.link(ob_flat_028)
scene.collection.objects.link(ob_floor_007)
scene.collection.objects.link(ob_roof)
scene.collection.objects.link(ob_point)
scene.collection.objects.link(ob_selectionbox_001)
scene.collection.objects.link(ob_selectionbox_002)
scene.collection.objects.link(ob_selectionbox_003)
scene.collection.objects.link(ob_selectionbox_004)
scene.collection.objects.link(ob_selectionbox_005)
scene.collection.objects.link(ob_selectionbox_006)
scene.collection.objects.link(ob_selectionbox_007)
scene.collection.objects.link(ob_selectionbox_008)
scene.collection.objects.link(ob_selectionbox_009)
scene.collection.objects.link(ob_selectionbox_010)
scene.collection.objects.link(ob_selectionbox_011)
scene.collection.objects.link(ob_selectionbox_012)
scene.collection.objects.link(ob_selectionbox_013)
scene.collection.objects.link(ob_selectionbox_014)
scene.collection.objects.link(ob_selectionbox_015)
scene.collection.objects.link(ob_selectionbox_016)
scene.collection.objects.link(ob_selectionbox_017)
scene.collection.objects.link(ob_selectionbox_018)
scene.collection.objects.link(ob_selectionbox_019)
scene.collection.objects.link(ob_selectionbox_020)
scene.collection.objects.link(ob_selectionbox_021)
scene.collection.objects.link(ob_selectionbox_022)
scene.collection.objects.link(ob_selectionbox_023)
scene.collection.objects.link(ob_selectionbox_024)
scene.collection.objects.link(ob_selectionbox_025)
scene.collection.objects.link(ob_selectionbox_026)
scene.collection.objects.link(ob_selectionbox_027)
scene.collection.objects.link(ob_selectionbox_028)

# ---- scene / render settings (as saved in the file)
scene.frame_start = 1; scene.frame_end = 250; scene.frame_set(1)
scene.render.engine = 'BLENDER_EEVEE_NEXT'
scene.cycles.sampling_pattern = 'TABULATED_SOBOL'
scene.view_settings.view_transform = 'Filmic'
bpy.context.view_layer.update()

# ---- added for rendering (the .blend has no active camera): camera
cam_auto = bpy.data.cameras.new('AutoCamera')
cam_auto.lens = 50.0
cam_auto.sensor_width = 36.0
cam_auto.clip_end = 1000.0
ob_auto_camera = bpy.data.objects.new('AutoCamera', cam_auto)
scene.collection.objects.link(ob_auto_camera)
ob_auto_camera.location = (40.6358, -48.763, 49.3086)
ob_auto_camera.rotation_euler = (1.09748, -7.21219e-08, 0.694738)
scene.camera = ob_auto_camera
bpy.context.view_layer.update()
